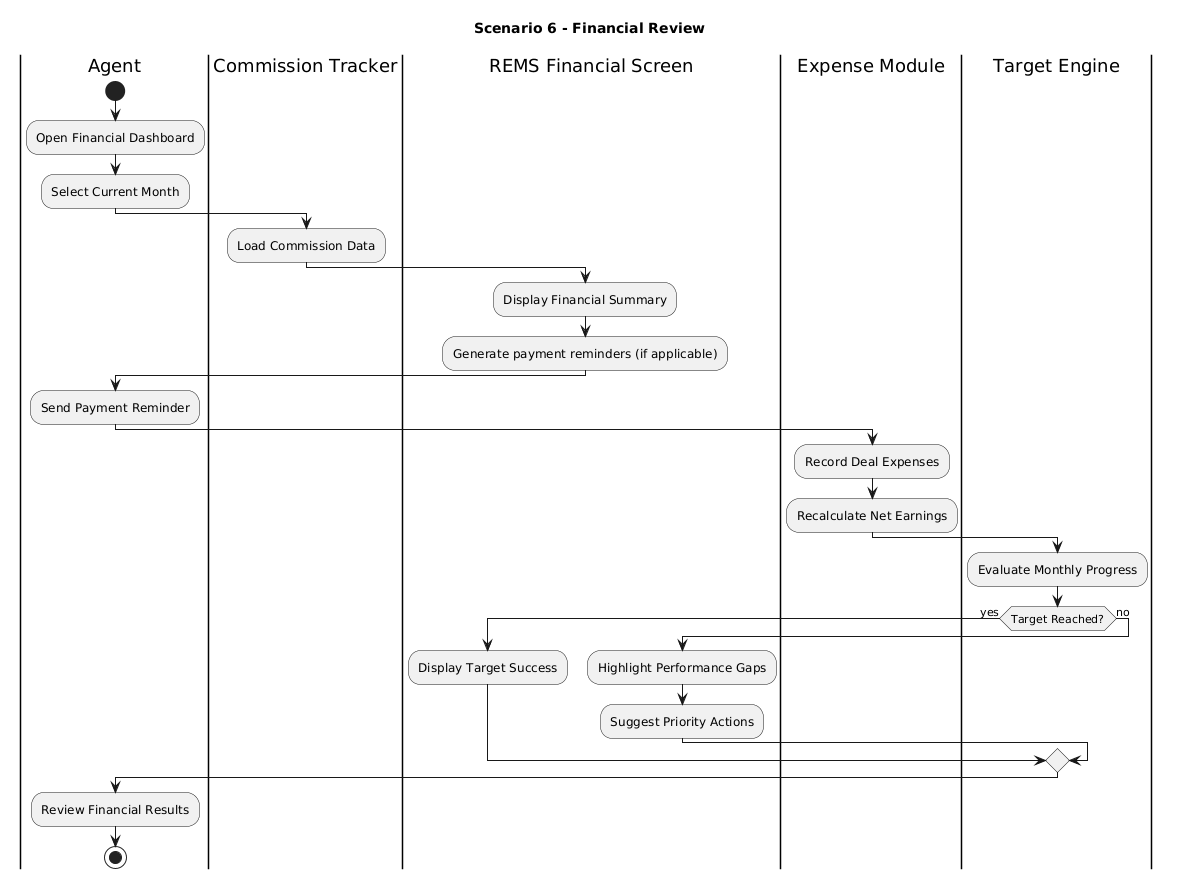

The diagram above was rendered by PlantUML. Its source (embedded in the PNG):
@startuml
title Scenario 6 - Financial Review

|Agent|
start
:Open Financial Dashboard;
:Select Current Month;

|Commission Tracker|
:Load Commission Data;

|REMS Financial Screen|
:Display Financial Summary;

:Generate payment reminders (if applicable);

|Agent|
:Send Payment Reminder;

|Expense Module|
:Record Deal Expenses;
:Recalculate Net Earnings;

|Target Engine|
:Evaluate Monthly Progress;

if (Target Reached?) then (yes)

  |REMS Financial Screen|
  :Display Target Success;

else (no)

  |REMS Financial Screen|
  :Highlight Performance Gaps;
  :Suggest Priority Actions;

endif

|Agent|
:Review Financial Results;

stop
@enduml